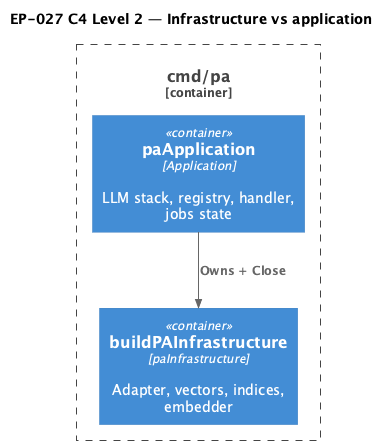

The diagram above was rendered by PlantUML. Its source (embedded in the PNG):
@startuml
!include <C4/C4_Container>

title EP-027 C4 Level 2 — Infrastructure vs application

Container_Boundary(root, "cmd/pa") {
  Container(inf, "buildPAInfrastructure", "paInfrastructure", "Adapter, vectors, indices, embedder")
  Container(app, "paApplication", "Application", "LLM stack, registry, handler, jobs state")
}

Rel(app, inf, "Owns + Close")

@enduml